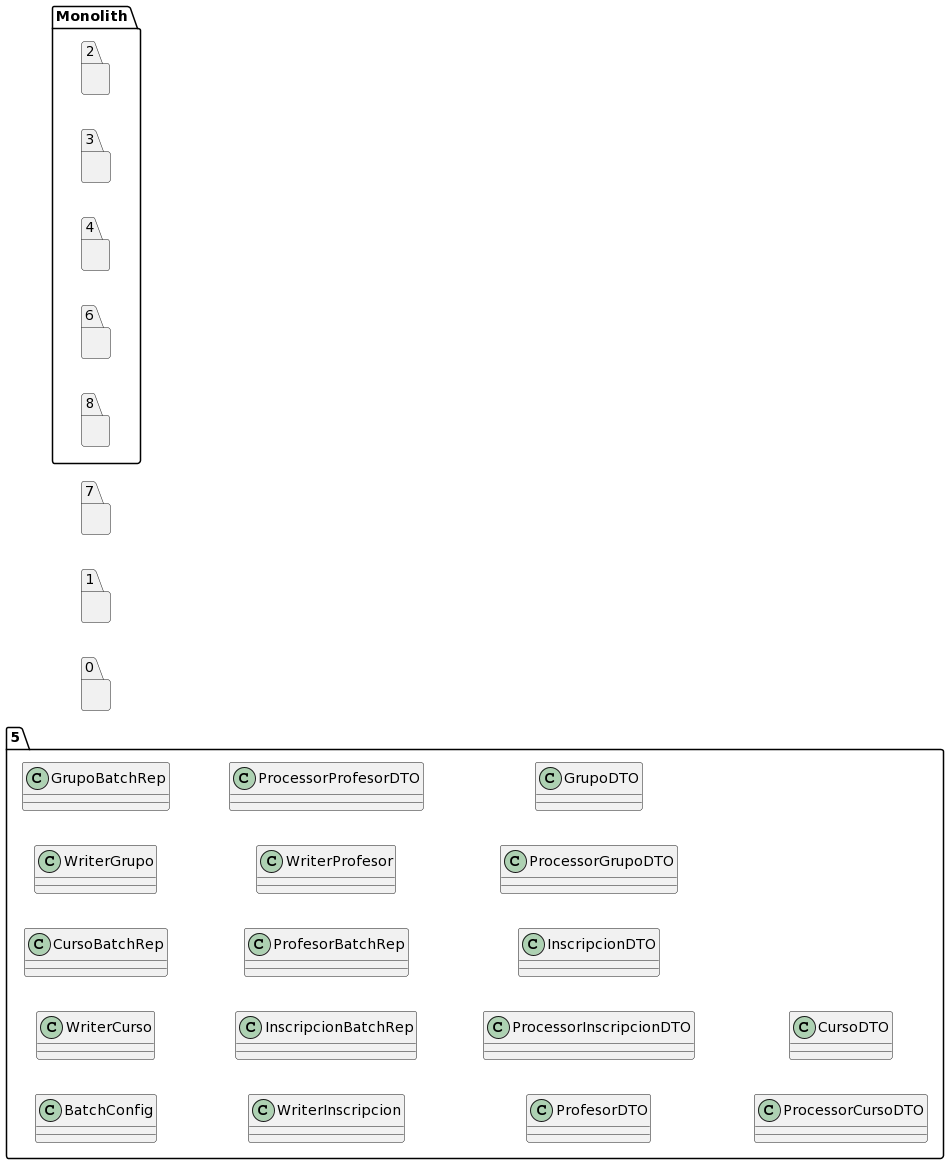

The diagram above was rendered by PlantUML. Its source (embedded in the PNG):
@startuml
left to right direction
package "5"{
class BatchConfig
class WriterCurso
class CursoBatchRep
class WriterGrupo
class GrupoBatchRep
class WriterInscripcion
class InscripcionBatchRep
class ProfesorBatchRep
class WriterProfesor
class ProcessorProfesorDTO
class ProfesorDTO
class ProcessorInscripcionDTO
class InscripcionDTO
class ProcessorGrupoDTO
class GrupoDTO
class ProcessorCursoDTO
class CursoDTO
}
package "0"{
}
package "1"{
}
package "7"{
}
package "Monolith" {
package "2"{
}
package "3"{
}
package "4"{
}
package "6"{
}
package "8"{
}
}
@enduml